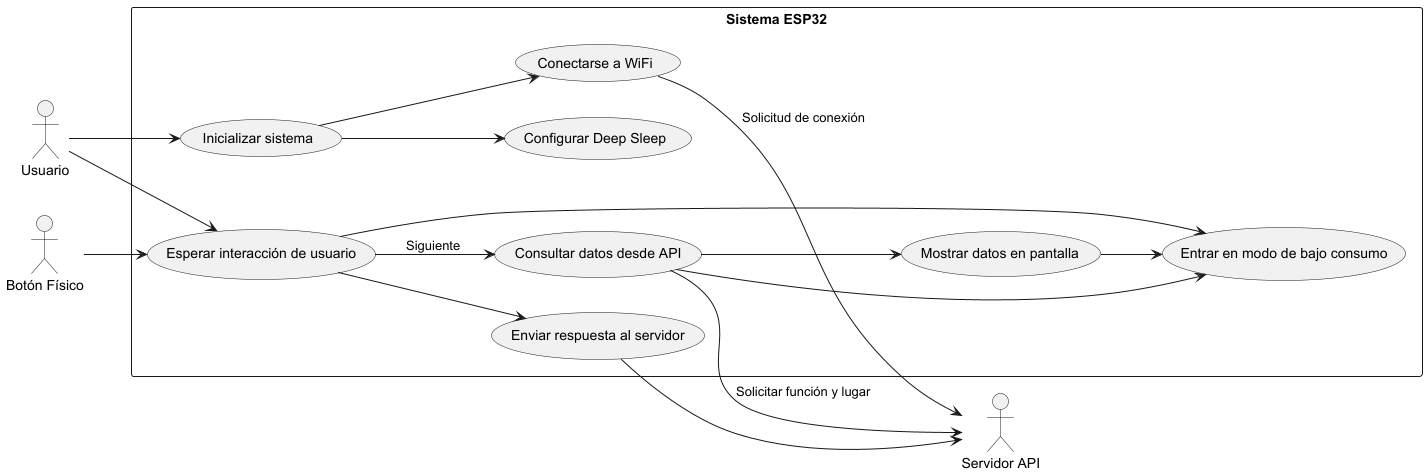

The diagram above was rendered by PlantUML. Its source (embedded in the PNG):
@startuml
left to right direction
skinparam packageStyle rectangle

actor "Usuario" as Usuario
actor "Servidor API" as API
actor "Botón Físico" as Boton

rectangle "Sistema ESP32" {

    (Inicializar sistema)
    (Conectarse a WiFi)
    (Configurar Deep Sleep)
    (Consultar datos desde API)
    (Mostrar datos en pantalla)
    (Esperar interacción de usuario)
    (Enviar respuesta al servidor)
    (Entrar en modo de bajo consumo)

    Usuario --> (Inicializar sistema)
    (Inicializar sistema) --> (Conectarse a WiFi)
    (Inicializar sistema) --> (Configurar Deep Sleep)

    (Conectarse a WiFi) --> API : "Solicitud de conexión"

    (Consultar datos desde API) --> API : "Solicitar función y lugar"
    (Consultar datos desde API) --> (Mostrar datos en pantalla)

    Usuario --> (Esperar interacción de usuario)
    Boton --> (Esperar interacción de usuario)

    (Esperar interacción de usuario) --> (Enviar respuesta al servidor)
    (Esperar interacción de usuario) --> (Consultar datos desde API) : "Siguiente"

    (Enviar respuesta al servidor) --> API

    (Esperar interacción de usuario) --> (Entrar en modo de bajo consumo)
    (Consultar datos desde API) --> (Entrar en modo de bajo consumo)

    (Mostrar datos en pantalla) --> (Entrar en modo de bajo consumo)
}

@enduml